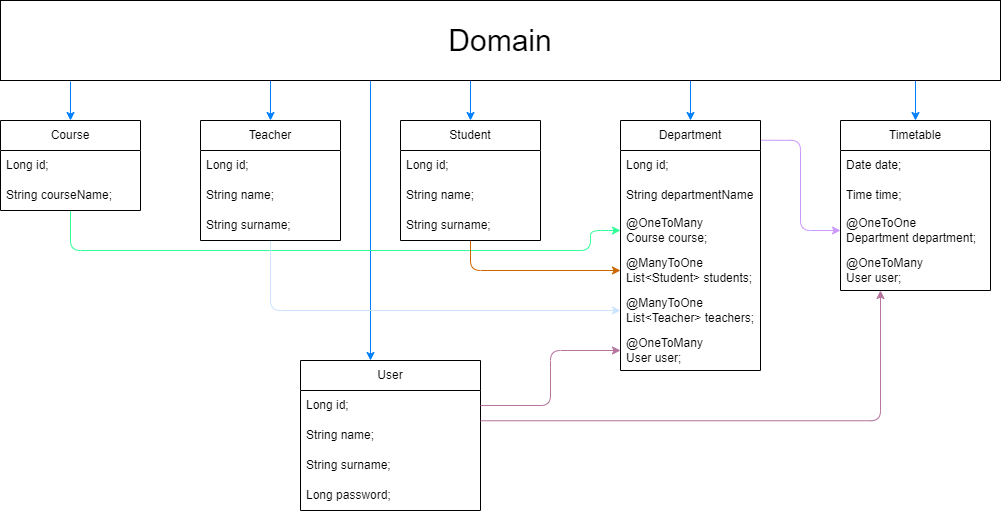

The diagram above was exported from draw.io. Its source (the exported page's mxGraphModel, read from the mxfile embedded in the PNG):
<mxGraphModel dx="956" dy="521" grid="1" gridSize="10" guides="1" tooltips="1" connect="1" arrows="1" fold="1" page="1" pageScale="1" pageWidth="1169" pageHeight="827" math="0" shadow="0">
  <root>
    <mxCell id="0" />
    <mxCell id="1" parent="0" />
    <mxCell id="udDOaFf-bhppQhyaAg_Z-41" style="edgeStyle=orthogonalEdgeStyle;rounded=0;orthogonalLoop=1;jettySize=auto;html=1;exitX=0.27;exitY=0.999;exitDx=0;exitDy=0;entryX=0.5;entryY=0;entryDx=0;entryDy=0;exitPerimeter=0;strokeColor=#007FFF;" edge="1" parent="1" source="AeajFWyRniOPmo6mpXrF-1" target="udDOaFf-bhppQhyaAg_Z-13">
      <mxGeometry relative="1" as="geometry" />
    </mxCell>
    <mxCell id="udDOaFf-bhppQhyaAg_Z-42" style="edgeStyle=orthogonalEdgeStyle;rounded=0;orthogonalLoop=1;jettySize=auto;html=1;entryX=0.5;entryY=0;entryDx=0;entryDy=0;strokeColor=#007FFF;" edge="1" parent="1" target="udDOaFf-bhppQhyaAg_Z-8">
      <mxGeometry relative="1" as="geometry">
        <mxPoint x="150" y="121" as="sourcePoint" />
      </mxGeometry>
    </mxCell>
    <mxCell id="udDOaFf-bhppQhyaAg_Z-43" style="edgeStyle=orthogonalEdgeStyle;rounded=0;orthogonalLoop=1;jettySize=auto;html=1;entryX=0.5;entryY=0;entryDx=0;entryDy=0;exitX=0.47;exitY=0.988;exitDx=0;exitDy=0;exitPerimeter=0;strokeColor=#007FFF;" edge="1" parent="1" source="AeajFWyRniOPmo6mpXrF-1" target="udDOaFf-bhppQhyaAg_Z-17">
      <mxGeometry relative="1" as="geometry">
        <mxPoint x="550" y="121" as="sourcePoint" />
      </mxGeometry>
    </mxCell>
    <mxCell id="udDOaFf-bhppQhyaAg_Z-44" style="edgeStyle=orthogonalEdgeStyle;rounded=0;orthogonalLoop=1;jettySize=auto;html=1;exitX=0.69;exitY=0.985;exitDx=0;exitDy=0;entryX=0.5;entryY=0;entryDx=0;entryDy=0;exitPerimeter=0;strokeColor=#007FFF;" edge="1" parent="1" source="AeajFWyRniOPmo6mpXrF-1" target="udDOaFf-bhppQhyaAg_Z-21">
      <mxGeometry relative="1" as="geometry" />
    </mxCell>
    <mxCell id="udDOaFf-bhppQhyaAg_Z-45" style="edgeStyle=orthogonalEdgeStyle;rounded=0;orthogonalLoop=1;jettySize=auto;html=1;entryX=0.5;entryY=0;entryDx=0;entryDy=0;exitX=0.915;exitY=0.99;exitDx=0;exitDy=0;exitPerimeter=0;strokeColor=#007FFF;" edge="1" parent="1" source="AeajFWyRniOPmo6mpXrF-1" target="udDOaFf-bhppQhyaAg_Z-29">
      <mxGeometry relative="1" as="geometry" />
    </mxCell>
    <mxCell id="udDOaFf-bhppQhyaAg_Z-52" style="edgeStyle=orthogonalEdgeStyle;rounded=1;orthogonalLoop=1;jettySize=auto;html=1;exitX=0.369;exitY=0.991;exitDx=0;exitDy=0;exitPerimeter=0;strokeColor=#007FFF;" edge="1" parent="1" source="AeajFWyRniOPmo6mpXrF-1" target="udDOaFf-bhppQhyaAg_Z-33">
      <mxGeometry relative="1" as="geometry">
        <Array as="points">
          <mxPoint x="450" y="119" />
        </Array>
      </mxGeometry>
    </mxCell>
    <mxCell id="AeajFWyRniOPmo6mpXrF-1" value="&lt;font style=&quot;font-size: 30px;&quot;&gt;Domain&lt;/font&gt;" style="rounded=0;whiteSpace=wrap;html=1;" parent="1" vertex="1">
      <mxGeometry x="80" y="40" width="1000" height="80" as="geometry" />
    </mxCell>
    <mxCell id="udDOaFf-bhppQhyaAg_Z-49" style="edgeStyle=orthogonalEdgeStyle;rounded=1;orthogonalLoop=1;jettySize=auto;html=1;entryX=0;entryY=0.5;entryDx=0;entryDy=0;strokeColor=#33FF99;shadow=0;" edge="1" parent="1" source="udDOaFf-bhppQhyaAg_Z-8" target="udDOaFf-bhppQhyaAg_Z-23">
      <mxGeometry relative="1" as="geometry">
        <Array as="points">
          <mxPoint x="150" y="290" />
          <mxPoint x="670" y="290" />
          <mxPoint x="670" y="270" />
        </Array>
      </mxGeometry>
    </mxCell>
    <mxCell id="udDOaFf-bhppQhyaAg_Z-8" value="Course" style="swimlane;fontStyle=0;childLayout=stackLayout;horizontal=1;startSize=30;horizontalStack=0;resizeParent=1;resizeParentMax=0;resizeLast=0;collapsible=1;marginBottom=0;whiteSpace=wrap;html=1;swimlaneFillColor=default;" vertex="1" parent="1">
      <mxGeometry x="80" y="160" width="140" height="90" as="geometry" />
    </mxCell>
    <mxCell id="udDOaFf-bhppQhyaAg_Z-9" value="Long id;" style="text;strokeColor=none;fillColor=none;align=left;verticalAlign=middle;spacingLeft=4;spacingRight=4;overflow=hidden;points=[[0,0.5],[1,0.5]];portConstraint=eastwest;rotatable=0;whiteSpace=wrap;html=1;" vertex="1" parent="udDOaFf-bhppQhyaAg_Z-8">
      <mxGeometry y="30" width="140" height="30" as="geometry" />
    </mxCell>
    <mxCell id="udDOaFf-bhppQhyaAg_Z-10" value="String courseName;" style="text;strokeColor=none;fillColor=none;align=left;verticalAlign=middle;spacingLeft=4;spacingRight=4;overflow=hidden;points=[[0,0.5],[1,0.5]];portConstraint=eastwest;rotatable=0;whiteSpace=wrap;html=1;" vertex="1" parent="udDOaFf-bhppQhyaAg_Z-8">
      <mxGeometry y="60" width="140" height="30" as="geometry" />
    </mxCell>
    <mxCell id="udDOaFf-bhppQhyaAg_Z-47" style="edgeStyle=orthogonalEdgeStyle;rounded=1;orthogonalLoop=1;jettySize=auto;html=1;entryX=0;entryY=0.5;entryDx=0;entryDy=0;strokeColor=#CCE5FF;" edge="1" parent="1" source="udDOaFf-bhppQhyaAg_Z-13" target="udDOaFf-bhppQhyaAg_Z-26">
      <mxGeometry relative="1" as="geometry" />
    </mxCell>
    <mxCell id="udDOaFf-bhppQhyaAg_Z-13" value="Teacher" style="swimlane;fontStyle=0;childLayout=stackLayout;horizontal=1;startSize=30;horizontalStack=0;resizeParent=1;resizeParentMax=0;resizeLast=0;collapsible=1;marginBottom=0;whiteSpace=wrap;html=1;swimlaneFillColor=default;" vertex="1" parent="1">
      <mxGeometry x="280" y="160" width="140" height="120" as="geometry" />
    </mxCell>
    <mxCell id="udDOaFf-bhppQhyaAg_Z-14" value="Long id;" style="text;strokeColor=none;fillColor=none;align=left;verticalAlign=middle;spacingLeft=4;spacingRight=4;overflow=hidden;points=[[0,0.5],[1,0.5]];portConstraint=eastwest;rotatable=0;whiteSpace=wrap;html=1;" vertex="1" parent="udDOaFf-bhppQhyaAg_Z-13">
      <mxGeometry y="30" width="140" height="30" as="geometry" />
    </mxCell>
    <mxCell id="udDOaFf-bhppQhyaAg_Z-15" value="String name;" style="text;strokeColor=none;fillColor=none;align=left;verticalAlign=middle;spacingLeft=4;spacingRight=4;overflow=hidden;points=[[0,0.5],[1,0.5]];portConstraint=eastwest;rotatable=0;whiteSpace=wrap;html=1;" vertex="1" parent="udDOaFf-bhppQhyaAg_Z-13">
      <mxGeometry y="60" width="140" height="30" as="geometry" />
    </mxCell>
    <mxCell id="udDOaFf-bhppQhyaAg_Z-16" value="String surname;" style="text;strokeColor=none;fillColor=none;align=left;verticalAlign=middle;spacingLeft=4;spacingRight=4;overflow=hidden;points=[[0,0.5],[1,0.5]];portConstraint=eastwest;rotatable=0;whiteSpace=wrap;html=1;" vertex="1" parent="udDOaFf-bhppQhyaAg_Z-13">
      <mxGeometry y="90" width="140" height="30" as="geometry" />
    </mxCell>
    <mxCell id="udDOaFf-bhppQhyaAg_Z-48" style="edgeStyle=orthogonalEdgeStyle;rounded=1;orthogonalLoop=1;jettySize=auto;html=1;entryX=0;entryY=0.5;entryDx=0;entryDy=0;strokeColor=#CC6600;" edge="1" parent="1" source="udDOaFf-bhppQhyaAg_Z-17" target="udDOaFf-bhppQhyaAg_Z-25">
      <mxGeometry relative="1" as="geometry" />
    </mxCell>
    <mxCell id="udDOaFf-bhppQhyaAg_Z-17" value="Student" style="swimlane;fontStyle=0;childLayout=stackLayout;horizontal=1;startSize=30;horizontalStack=0;resizeParent=1;resizeParentMax=0;resizeLast=0;collapsible=1;marginBottom=0;whiteSpace=wrap;html=1;swimlaneFillColor=default;" vertex="1" parent="1">
      <mxGeometry x="480" y="160" width="140" height="120" as="geometry" />
    </mxCell>
    <mxCell id="udDOaFf-bhppQhyaAg_Z-18" value="Long id;" style="text;strokeColor=none;fillColor=none;align=left;verticalAlign=middle;spacingLeft=4;spacingRight=4;overflow=hidden;points=[[0,0.5],[1,0.5]];portConstraint=eastwest;rotatable=0;whiteSpace=wrap;html=1;" vertex="1" parent="udDOaFf-bhppQhyaAg_Z-17">
      <mxGeometry y="30" width="140" height="30" as="geometry" />
    </mxCell>
    <mxCell id="udDOaFf-bhppQhyaAg_Z-19" value="String name;" style="text;strokeColor=none;fillColor=none;align=left;verticalAlign=middle;spacingLeft=4;spacingRight=4;overflow=hidden;points=[[0,0.5],[1,0.5]];portConstraint=eastwest;rotatable=0;whiteSpace=wrap;html=1;" vertex="1" parent="udDOaFf-bhppQhyaAg_Z-17">
      <mxGeometry y="60" width="140" height="30" as="geometry" />
    </mxCell>
    <mxCell id="udDOaFf-bhppQhyaAg_Z-20" value="String surname;" style="text;strokeColor=none;fillColor=none;align=left;verticalAlign=middle;spacingLeft=4;spacingRight=4;overflow=hidden;points=[[0,0.5],[1,0.5]];portConstraint=eastwest;rotatable=0;whiteSpace=wrap;html=1;" vertex="1" parent="udDOaFf-bhppQhyaAg_Z-17">
      <mxGeometry y="90" width="140" height="30" as="geometry" />
    </mxCell>
    <mxCell id="udDOaFf-bhppQhyaAg_Z-51" style="edgeStyle=orthogonalEdgeStyle;rounded=1;orthogonalLoop=1;jettySize=auto;html=1;exitX=0.999;exitY=0.079;exitDx=0;exitDy=0;entryX=0;entryY=0.5;entryDx=0;entryDy=0;exitPerimeter=0;strokeColor=#CC99FF;" edge="1" parent="1" source="udDOaFf-bhppQhyaAg_Z-21" target="udDOaFf-bhppQhyaAg_Z-32">
      <mxGeometry relative="1" as="geometry" />
    </mxCell>
    <mxCell id="udDOaFf-bhppQhyaAg_Z-21" value="Department" style="swimlane;fontStyle=0;childLayout=stackLayout;horizontal=1;startSize=30;horizontalStack=0;resizeParent=1;resizeParentMax=0;resizeLast=0;collapsible=1;marginBottom=0;whiteSpace=wrap;html=1;swimlaneFillColor=default;" vertex="1" parent="1">
      <mxGeometry x="700" y="160" width="140" height="250" as="geometry">
        <mxRectangle x="700" y="160" width="100" height="30" as="alternateBounds" />
      </mxGeometry>
    </mxCell>
    <mxCell id="udDOaFf-bhppQhyaAg_Z-22" value="Long id;" style="text;strokeColor=none;fillColor=none;align=left;verticalAlign=middle;spacingLeft=4;spacingRight=4;overflow=hidden;points=[[0,0.5],[1,0.5]];portConstraint=eastwest;rotatable=0;whiteSpace=wrap;html=1;" vertex="1" parent="udDOaFf-bhppQhyaAg_Z-21">
      <mxGeometry y="30" width="140" height="30" as="geometry" />
    </mxCell>
    <mxCell id="udDOaFf-bhppQhyaAg_Z-28" value="String departmentName" style="text;strokeColor=none;fillColor=none;align=left;verticalAlign=middle;spacingLeft=4;spacingRight=4;overflow=hidden;points=[[0,0.5],[1,0.5]];portConstraint=eastwest;rotatable=0;whiteSpace=wrap;html=1;" vertex="1" parent="udDOaFf-bhppQhyaAg_Z-21">
      <mxGeometry y="60" width="140" height="30" as="geometry" />
    </mxCell>
    <mxCell id="udDOaFf-bhppQhyaAg_Z-23" value="@OneToMany&lt;br&gt;Course course;" style="text;strokeColor=none;fillColor=none;align=left;verticalAlign=middle;spacingLeft=4;spacingRight=4;overflow=hidden;points=[[0,0.5],[1,0.5]];portConstraint=eastwest;rotatable=0;whiteSpace=wrap;html=1;" vertex="1" parent="udDOaFf-bhppQhyaAg_Z-21">
      <mxGeometry y="90" width="140" height="40" as="geometry" />
    </mxCell>
    <mxCell id="udDOaFf-bhppQhyaAg_Z-25" value="@ManyToOne&lt;br&gt;List&amp;lt;Student&amp;gt; students;" style="text;strokeColor=none;fillColor=none;align=left;verticalAlign=middle;spacingLeft=4;spacingRight=4;overflow=hidden;points=[[0,0.5],[1,0.5]];portConstraint=eastwest;rotatable=0;whiteSpace=wrap;html=1;" vertex="1" parent="udDOaFf-bhppQhyaAg_Z-21">
      <mxGeometry y="130" width="140" height="40" as="geometry" />
    </mxCell>
    <mxCell id="udDOaFf-bhppQhyaAg_Z-26" value="@ManyToOne&lt;br&gt;List&amp;lt;Teacher&amp;gt; teachers;" style="text;strokeColor=none;fillColor=none;align=left;verticalAlign=middle;spacingLeft=4;spacingRight=4;overflow=hidden;points=[[0,0.5],[1,0.5]];portConstraint=eastwest;rotatable=0;whiteSpace=wrap;html=1;" vertex="1" parent="udDOaFf-bhppQhyaAg_Z-21">
      <mxGeometry y="170" width="140" height="40" as="geometry" />
    </mxCell>
    <mxCell id="udDOaFf-bhppQhyaAg_Z-56" value="@OneToMany&lt;br&gt;User user;" style="text;strokeColor=none;fillColor=none;align=left;verticalAlign=middle;spacingLeft=4;spacingRight=4;overflow=hidden;points=[[0,0.5],[1,0.5]];portConstraint=eastwest;rotatable=0;whiteSpace=wrap;html=1;" vertex="1" parent="udDOaFf-bhppQhyaAg_Z-21">
      <mxGeometry y="210" width="140" height="40" as="geometry" />
    </mxCell>
    <mxCell id="udDOaFf-bhppQhyaAg_Z-29" value="Timetable" style="swimlane;fontStyle=0;childLayout=stackLayout;horizontal=1;startSize=30;horizontalStack=0;resizeParent=1;resizeParentMax=0;resizeLast=0;collapsible=1;marginBottom=0;whiteSpace=wrap;html=1;swimlaneFillColor=default;" vertex="1" parent="1">
      <mxGeometry x="920" y="160" width="150" height="170" as="geometry" />
    </mxCell>
    <mxCell id="udDOaFf-bhppQhyaAg_Z-30" value="Date date;" style="text;strokeColor=none;fillColor=none;align=left;verticalAlign=middle;spacingLeft=4;spacingRight=4;overflow=hidden;points=[[0,0.5],[1,0.5]];portConstraint=eastwest;rotatable=0;whiteSpace=wrap;html=1;" vertex="1" parent="udDOaFf-bhppQhyaAg_Z-29">
      <mxGeometry y="30" width="150" height="30" as="geometry" />
    </mxCell>
    <mxCell id="udDOaFf-bhppQhyaAg_Z-31" value="Time time;" style="text;strokeColor=none;fillColor=none;align=left;verticalAlign=middle;spacingLeft=4;spacingRight=4;overflow=hidden;points=[[0,0.5],[1,0.5]];portConstraint=eastwest;rotatable=0;whiteSpace=wrap;html=1;" vertex="1" parent="udDOaFf-bhppQhyaAg_Z-29">
      <mxGeometry y="60" width="150" height="30" as="geometry" />
    </mxCell>
    <mxCell id="udDOaFf-bhppQhyaAg_Z-32" value="@OneToOne&lt;br&gt;Department department;" style="text;strokeColor=none;fillColor=none;align=left;verticalAlign=middle;spacingLeft=4;spacingRight=4;overflow=hidden;points=[[0,0.5],[1,0.5]];portConstraint=eastwest;rotatable=0;whiteSpace=wrap;html=1;" vertex="1" parent="udDOaFf-bhppQhyaAg_Z-29">
      <mxGeometry y="90" width="150" height="40" as="geometry" />
    </mxCell>
    <mxCell id="udDOaFf-bhppQhyaAg_Z-59" value="@OneToMany&lt;br style=&quot;border-color: var(--border-color);&quot;&gt;User user;" style="text;strokeColor=none;fillColor=none;align=left;verticalAlign=middle;spacingLeft=4;spacingRight=4;overflow=hidden;points=[[0,0.5],[1,0.5]];portConstraint=eastwest;rotatable=0;whiteSpace=wrap;html=1;" vertex="1" parent="udDOaFf-bhppQhyaAg_Z-29">
      <mxGeometry y="130" width="150" height="40" as="geometry" />
    </mxCell>
    <mxCell id="udDOaFf-bhppQhyaAg_Z-33" value="User" style="swimlane;fontStyle=0;childLayout=stackLayout;horizontal=1;startSize=30;horizontalStack=0;resizeParent=1;resizeParentMax=0;resizeLast=0;collapsible=1;marginBottom=0;whiteSpace=wrap;html=1;swimlaneFillColor=default;" vertex="1" parent="1">
      <mxGeometry x="380" y="400" width="180" height="150" as="geometry" />
    </mxCell>
    <mxCell id="udDOaFf-bhppQhyaAg_Z-34" value="Long id;" style="text;strokeColor=none;fillColor=none;align=left;verticalAlign=middle;spacingLeft=4;spacingRight=4;overflow=hidden;points=[[0,0.5],[1,0.5]];portConstraint=eastwest;rotatable=0;whiteSpace=wrap;html=1;" vertex="1" parent="udDOaFf-bhppQhyaAg_Z-33">
      <mxGeometry y="30" width="180" height="30" as="geometry" />
    </mxCell>
    <mxCell id="udDOaFf-bhppQhyaAg_Z-35" value="String name;" style="text;strokeColor=none;fillColor=none;align=left;verticalAlign=middle;spacingLeft=4;spacingRight=4;overflow=hidden;points=[[0,0.5],[1,0.5]];portConstraint=eastwest;rotatable=0;whiteSpace=wrap;html=1;" vertex="1" parent="udDOaFf-bhppQhyaAg_Z-33">
      <mxGeometry y="60" width="180" height="30" as="geometry" />
    </mxCell>
    <mxCell id="udDOaFf-bhppQhyaAg_Z-53" value="String surname;" style="text;strokeColor=none;fillColor=none;align=left;verticalAlign=middle;spacingLeft=4;spacingRight=4;overflow=hidden;points=[[0,0.5],[1,0.5]];portConstraint=eastwest;rotatable=0;whiteSpace=wrap;html=1;" vertex="1" parent="udDOaFf-bhppQhyaAg_Z-33">
      <mxGeometry y="90" width="180" height="30" as="geometry" />
    </mxCell>
    <mxCell id="udDOaFf-bhppQhyaAg_Z-36" value="Long password;" style="text;strokeColor=none;fillColor=none;align=left;verticalAlign=middle;spacingLeft=4;spacingRight=4;overflow=hidden;points=[[0,0.5],[1,0.5]];portConstraint=eastwest;rotatable=0;whiteSpace=wrap;html=1;" vertex="1" parent="udDOaFf-bhppQhyaAg_Z-33">
      <mxGeometry y="120" width="180" height="30" as="geometry" />
    </mxCell>
    <mxCell id="udDOaFf-bhppQhyaAg_Z-57" style="edgeStyle=orthogonalEdgeStyle;rounded=1;orthogonalLoop=1;jettySize=auto;html=1;exitX=1;exitY=0.5;exitDx=0;exitDy=0;entryX=0;entryY=0.5;entryDx=0;entryDy=0;strokeColor=#B5739D;" edge="1" parent="1" source="udDOaFf-bhppQhyaAg_Z-34" target="udDOaFf-bhppQhyaAg_Z-56">
      <mxGeometry relative="1" as="geometry" />
    </mxCell>
    <mxCell id="udDOaFf-bhppQhyaAg_Z-58" style="edgeStyle=orthogonalEdgeStyle;rounded=1;orthogonalLoop=1;jettySize=auto;html=1;exitX=1.001;exitY=0.009;exitDx=0;exitDy=0;strokeColor=#B5739D;exitPerimeter=0;" edge="1" parent="1" source="udDOaFf-bhppQhyaAg_Z-35">
      <mxGeometry relative="1" as="geometry">
        <mxPoint x="960" y="330" as="targetPoint" />
        <Array as="points">
          <mxPoint x="960" y="460" />
        </Array>
      </mxGeometry>
    </mxCell>
  </root>
</mxGraphModel>